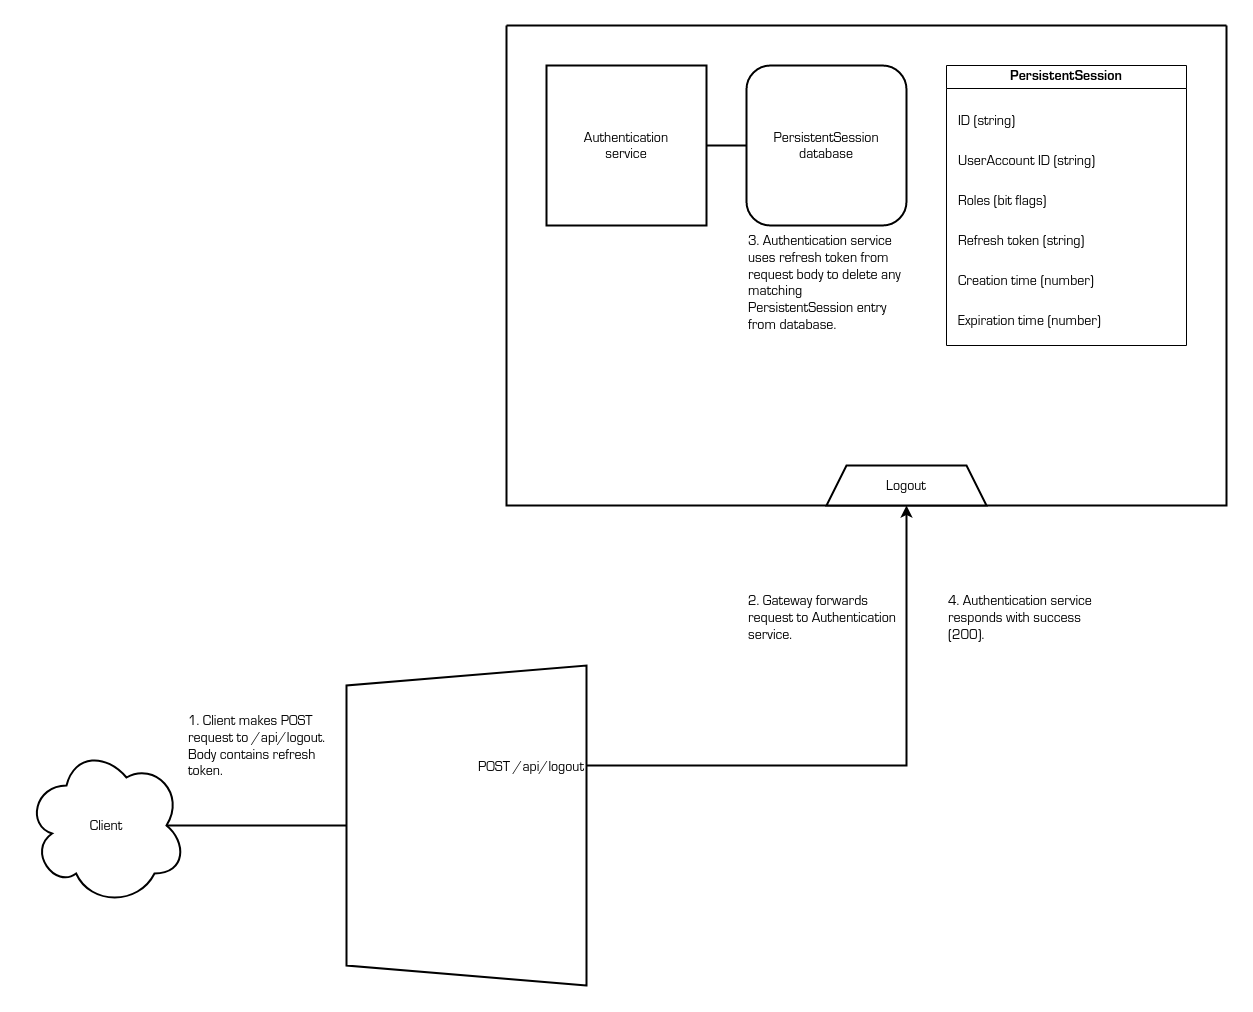

The diagram above was exported from draw.io. Its source (the exported page's mxGraphModel, read from the mxfile embedded in the PNG):
<mxGraphModel dx="5542" dy="2627" grid="1" gridSize="10" guides="1" tooltips="1" connect="1" arrows="1" fold="1" page="0" pageScale="1" pageWidth="850" pageHeight="1100" math="0" shadow="0">
  <root>
    <mxCell id="2vpscnXJKijw0ex7J8Is-0" />
    <mxCell id="2vpscnXJKijw0ex7J8Is-1" parent="2vpscnXJKijw0ex7J8Is-0" />
    <mxCell id="2vpscnXJKijw0ex7J8Is-2" value="" style="swimlane;startSize=0;strokeWidth=2;" vertex="1" parent="2vpscnXJKijw0ex7J8Is-1">
      <mxGeometry x="-2120" y="-1240" width="720" height="480" as="geometry" />
    </mxCell>
    <mxCell id="2vpscnXJKijw0ex7J8Is-3" value="Authentication&#10;service" style="whiteSpace=wrap;aspect=fixed;strokeWidth=2;fontFamily=Lucida Console;fontSize=14;" vertex="1" parent="2vpscnXJKijw0ex7J8Is-2">
      <mxGeometry x="40" y="40" width="160" height="160" as="geometry" />
    </mxCell>
    <mxCell id="2vpscnXJKijw0ex7J8Is-4" value="PersistentSession&#10;database" style="rounded=1;whiteSpace=wrap;strokeWidth=2;fontFamily=Lucida Console;fontSize=14;" vertex="1" parent="2vpscnXJKijw0ex7J8Is-2">
      <mxGeometry x="240" y="40" width="160" height="160" as="geometry" />
    </mxCell>
    <mxCell id="2vpscnXJKijw0ex7J8Is-5" value="PersistentSession" style="swimlane;whiteSpace=wrap;fontFamily=Lucida Console;fontSize=14;" vertex="1" parent="2vpscnXJKijw0ex7J8Is-2">
      <mxGeometry x="440" y="40" width="240" height="280" as="geometry" />
    </mxCell>
    <mxCell id="2vpscnXJKijw0ex7J8Is-6" value="ID (string)" style="text;strokeColor=none;fillColor=none;align=left;verticalAlign=top;whiteSpace=wrap;rounded=0;fontFamily=Lucida Console;fontSize=14;" vertex="1" parent="2vpscnXJKijw0ex7J8Is-5">
      <mxGeometry x="10" y="40" width="220" height="40" as="geometry" />
    </mxCell>
    <mxCell id="2vpscnXJKijw0ex7J8Is-7" value="Creation time (number)" style="text;strokeColor=none;fillColor=none;align=left;verticalAlign=top;whiteSpace=wrap;rounded=0;fontFamily=Lucida Console;fontSize=14;" vertex="1" parent="2vpscnXJKijw0ex7J8Is-5">
      <mxGeometry x="10" y="200" width="220" height="40" as="geometry" />
    </mxCell>
    <mxCell id="2vpscnXJKijw0ex7J8Is-8" value="Expiration time (number)" style="text;strokeColor=none;fillColor=none;align=left;verticalAlign=top;whiteSpace=wrap;rounded=0;fontFamily=Lucida Console;fontSize=14;" vertex="1" parent="2vpscnXJKijw0ex7J8Is-5">
      <mxGeometry x="10" y="240" width="220" height="40" as="geometry" />
    </mxCell>
    <mxCell id="2vpscnXJKijw0ex7J8Is-9" value="UserAccount ID (string)" style="text;strokeColor=none;fillColor=none;align=left;verticalAlign=top;whiteSpace=wrap;rounded=0;fontFamily=Lucida Console;fontSize=14;" vertex="1" parent="2vpscnXJKijw0ex7J8Is-5">
      <mxGeometry x="10" y="80" width="220" height="40" as="geometry" />
    </mxCell>
    <mxCell id="2vpscnXJKijw0ex7J8Is-10" value="Refresh token (string)" style="text;strokeColor=none;fillColor=none;align=left;verticalAlign=top;whiteSpace=wrap;rounded=0;fontFamily=Lucida Console;fontSize=14;" vertex="1" parent="2vpscnXJKijw0ex7J8Is-5">
      <mxGeometry x="10" y="160" width="220" height="40" as="geometry" />
    </mxCell>
    <mxCell id="2vpscnXJKijw0ex7J8Is-11" value="Roles (bit flags)" style="text;strokeColor=none;fillColor=none;align=left;verticalAlign=top;whiteSpace=wrap;rounded=0;fontFamily=Lucida Console;fontSize=14;" vertex="1" parent="2vpscnXJKijw0ex7J8Is-5">
      <mxGeometry x="10" y="120" width="220" height="40" as="geometry" />
    </mxCell>
    <mxCell id="2vpscnXJKijw0ex7J8Is-12" value="Logout" style="shape=trapezoid;perimeter=trapezoidPerimeter;whiteSpace=wrap;fixedSize=1;strokeWidth=2;fontSize=14;fontFamily=Lucida Console;" vertex="1" parent="2vpscnXJKijw0ex7J8Is-2">
      <mxGeometry x="320" y="440" width="160" height="40" as="geometry" />
    </mxCell>
    <mxCell id="2vpscnXJKijw0ex7J8Is-13" value="" style="endArrow=none;html=1;rounded=0;strokeWidth=2;entryX=1;entryY=0.5;entryDx=0;entryDy=0;exitX=0;exitY=0.5;exitDx=0;exitDy=0;" edge="1" parent="2vpscnXJKijw0ex7J8Is-2" source="2vpscnXJKijw0ex7J8Is-4" target="2vpscnXJKijw0ex7J8Is-3">
      <mxGeometry width="50" height="50" relative="1" as="geometry">
        <mxPoint x="300" y="320" as="sourcePoint" />
        <mxPoint x="180" y="300" as="targetPoint" />
      </mxGeometry>
    </mxCell>
    <mxCell id="2vpscnXJKijw0ex7J8Is-14" value="3. Authentication service uses refresh token from request body to delete any matching PersistentSession entry from database." style="text;strokeColor=none;fillColor=none;align=left;verticalAlign=top;rounded=0;fontSize=14;fontFamily=Lucida Console;whiteSpace=wrap;" vertex="1" parent="2vpscnXJKijw0ex7J8Is-2">
      <mxGeometry x="240" y="200" width="160" height="120" as="geometry" />
    </mxCell>
    <mxCell id="2vpscnXJKijw0ex7J8Is-17" value="" style="group" vertex="1" connectable="0" parent="2vpscnXJKijw0ex7J8Is-1">
      <mxGeometry x="-2280" y="-600" width="240" height="320" as="geometry" />
    </mxCell>
    <mxCell id="2vpscnXJKijw0ex7J8Is-18" value="" style="shape=trapezoid;perimeter=trapezoidPerimeter;whiteSpace=wrap;html=1;fixedSize=1;direction=north;strokeWidth=2;" vertex="1" parent="2vpscnXJKijw0ex7J8Is-17">
      <mxGeometry width="240" height="320" as="geometry" />
    </mxCell>
    <mxCell id="2vpscnXJKijw0ex7J8Is-19" value="POST /api/logout" style="text;strokeColor=none;fillColor=none;align=right;verticalAlign=middle;rounded=0;fontSize=14;fontFamily=Lucida Console;" vertex="1" parent="2vpscnXJKijw0ex7J8Is-17">
      <mxGeometry y="80" width="240" height="40" as="geometry" />
    </mxCell>
    <mxCell id="2vpscnXJKijw0ex7J8Is-22" value="" style="endArrow=classic;html=1;rounded=0;endFill=1;strokeWidth=2;entryX=0.5;entryY=1;entryDx=0;entryDy=0;exitX=1;exitY=0.5;exitDx=0;exitDy=0;" edge="1" parent="2vpscnXJKijw0ex7J8Is-1" source="2vpscnXJKijw0ex7J8Is-19" target="2vpscnXJKijw0ex7J8Is-12">
      <mxGeometry width="50" height="50" relative="1" as="geometry">
        <mxPoint x="-1920" y="-560" as="sourcePoint" />
        <mxPoint x="-2180" y="-650" as="targetPoint" />
        <Array as="points">
          <mxPoint x="-1720" y="-500" />
        </Array>
      </mxGeometry>
    </mxCell>
    <mxCell id="2vpscnXJKijw0ex7J8Is-23" value="Client" style="ellipse;shape=cloud;whiteSpace=wrap;strokeWidth=2;fontFamily=Lucida Console;fontSize=14;" vertex="1" parent="2vpscnXJKijw0ex7J8Is-1">
      <mxGeometry x="-2600" y="-520" width="160" height="160" as="geometry" />
    </mxCell>
    <mxCell id="2vpscnXJKijw0ex7J8Is-24" value="" style="endArrow=none;html=1;rounded=0;exitX=0.875;exitY=0.5;exitDx=0;exitDy=0;exitPerimeter=0;strokeWidth=2;entryX=0.5;entryY=0;entryDx=0;entryDy=0;" edge="1" parent="2vpscnXJKijw0ex7J8Is-1" source="2vpscnXJKijw0ex7J8Is-23" target="2vpscnXJKijw0ex7J8Is-18">
      <mxGeometry width="50" height="50" relative="1" as="geometry">
        <mxPoint x="-2360" y="-210" as="sourcePoint" />
        <mxPoint x="-2320" y="-430" as="targetPoint" />
      </mxGeometry>
    </mxCell>
    <mxCell id="2vpscnXJKijw0ex7J8Is-25" value="1. Client makes POST request to /api/logout. Body contains refresh token." style="text;strokeColor=none;fillColor=none;align=left;verticalAlign=top;rounded=0;fontSize=14;fontFamily=Lucida Console;whiteSpace=wrap;" vertex="1" parent="2vpscnXJKijw0ex7J8Is-1">
      <mxGeometry x="-2440" y="-560" width="160" height="80" as="geometry" />
    </mxCell>
    <mxCell id="ny6IwFlw-l-67ikgddU9-0" value="2. Gateway forwards request to Authentication service." style="text;strokeColor=none;fillColor=none;align=left;verticalAlign=top;rounded=0;fontSize=14;fontFamily=Lucida Console;whiteSpace=wrap;" vertex="1" parent="2vpscnXJKijw0ex7J8Is-1">
      <mxGeometry x="-1880" y="-680" width="160" height="80" as="geometry" />
    </mxCell>
    <mxCell id="2vpscnXJKijw0ex7J8Is-15" value="4. Authentication service responds with success (200)." style="text;strokeColor=none;fillColor=none;align=left;verticalAlign=top;rounded=0;fontSize=14;fontFamily=Lucida Console;whiteSpace=wrap;" vertex="1" parent="2vpscnXJKijw0ex7J8Is-1">
      <mxGeometry x="-1680" y="-680" width="160" height="80" as="geometry" />
    </mxCell>
  </root>
</mxGraphModel>